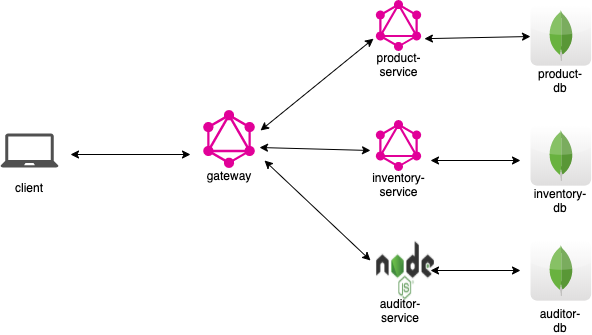

The diagram above was exported from draw.io. Its source (the exported page's mxGraphModel, read from the mxfile embedded in the PNG):
<mxGraphModel dx="946" dy="543" grid="1" gridSize="10" guides="1" tooltips="1" connect="1" arrows="1" fold="1" page="1" pageScale="1" pageWidth="850" pageHeight="1100" math="0" shadow="0">
  <root>
    <mxCell id="nmCMUMUK484sRitDACbk-0" />
    <mxCell id="nmCMUMUK484sRitDACbk-1" parent="nmCMUMUK484sRitDACbk-0" />
    <mxCell id="jvvT-6kukJEnpSVg8QOS-0" value="" style="group" vertex="1" connectable="0" parent="nmCMUMUK484sRitDACbk-1">
      <mxGeometry x="220" y="190" width="80" height="80" as="geometry" />
    </mxCell>
    <mxCell id="jvvT-6kukJEnpSVg8QOS-1" value="" style="shape=image;html=1;verticalAlign=top;verticalLabelPosition=bottom;labelBackgroundColor=#ffffff;imageAspect=0;aspect=fixed;image=data:image/svg+xml,(base64 omitted: 1240 chars);" vertex="1" parent="jvvT-6kukJEnpSVg8QOS-0">
      <mxGeometry width="58.18181818181819" height="58.18181818181819" as="geometry" />
    </mxCell>
    <mxCell id="jvvT-6kukJEnpSVg8QOS-2" value="gateway" style="text;html=1;strokeColor=none;fillColor=none;align=center;verticalAlign=middle;whiteSpace=wrap;rounded=0;" vertex="1" parent="jvvT-6kukJEnpSVg8QOS-0">
      <mxGeometry x="-5.91" y="58.18181818181819" width="70" height="14.545454545454547" as="geometry" />
    </mxCell>
    <mxCell id="6c8S3aDG03eZOovLOZiL-0" value="" style="group" vertex="1" connectable="0" parent="nmCMUMUK484sRitDACbk-1">
      <mxGeometry x="393" y="200" width="65" height="70" as="geometry" />
    </mxCell>
    <mxCell id="6c8S3aDG03eZOovLOZiL-1" value="" style="shape=image;html=1;verticalAlign=top;verticalLabelPosition=bottom;labelBackgroundColor=#ffffff;imageAspect=0;aspect=fixed;image=data:image/svg+xml,(base64 omitted: 1240 chars);" vertex="1" parent="6c8S3aDG03eZOovLOZiL-0">
      <mxGeometry width="50.90909090909091" height="50.90909090909091" as="geometry" />
    </mxCell>
    <mxCell id="6c8S3aDG03eZOovLOZiL-2" value="inventory-service" style="text;html=1;strokeColor=none;fillColor=none;align=center;verticalAlign=middle;whiteSpace=wrap;rounded=0;" vertex="1" parent="6c8S3aDG03eZOovLOZiL-0">
      <mxGeometry x="-2.9875" y="57.269090909090906" width="56.875" height="12.727272727272727" as="geometry" />
    </mxCell>
    <mxCell id="6c8S3aDG03eZOovLOZiL-3" value="" style="group" vertex="1" connectable="0" parent="nmCMUMUK484sRitDACbk-1">
      <mxGeometry x="393" y="80" width="65" height="70" as="geometry" />
    </mxCell>
    <mxCell id="6c8S3aDG03eZOovLOZiL-4" value="" style="shape=image;html=1;verticalAlign=top;verticalLabelPosition=bottom;labelBackgroundColor=#ffffff;imageAspect=0;aspect=fixed;image=data:image/svg+xml,(base64 omitted: 1240 chars);" vertex="1" parent="6c8S3aDG03eZOovLOZiL-3">
      <mxGeometry width="50.90909090909091" height="50.90909090909091" as="geometry" />
    </mxCell>
    <mxCell id="6c8S3aDG03eZOovLOZiL-5" value="product-service" style="text;html=1;strokeColor=none;fillColor=none;align=center;verticalAlign=middle;whiteSpace=wrap;rounded=0;" vertex="1" parent="6c8S3aDG03eZOovLOZiL-3">
      <mxGeometry x="-2.9875" y="57.269090909090906" width="56.875" height="12.727272727272727" as="geometry" />
    </mxCell>
    <mxCell id="AxjCDCAyClgE_YQPF1Ii-0" value="" style="group" vertex="1" connectable="0" parent="nmCMUMUK484sRitDACbk-1">
      <mxGeometry x="395" y="320" width="60" height="80" as="geometry" />
    </mxCell>
    <mxCell id="AxjCDCAyClgE_YQPF1Ii-1" value="" style="shape=image;html=1;verticalAlign=top;verticalLabelPosition=bottom;labelBackgroundColor=#ffffff;imageAspect=0;aspect=fixed;image=https://cdn4.iconfinder.com/data/icons/logos-3/456/nodejs-new-pantone-black-128.png" vertex="1" parent="AxjCDCAyClgE_YQPF1Ii-0">
      <mxGeometry width="60" height="60" as="geometry" />
    </mxCell>
    <mxCell id="AxjCDCAyClgE_YQPF1Ii-2" value="auditor-service" style="text;html=1;strokeColor=none;fillColor=none;align=center;verticalAlign=middle;whiteSpace=wrap;rounded=0;" vertex="1" parent="AxjCDCAyClgE_YQPF1Ii-0">
      <mxGeometry x="4.550000000000011" y="60" width="40" height="20" as="geometry" />
    </mxCell>
    <mxCell id="AxjCDCAyClgE_YQPF1Ii-6" value="" style="endArrow=classic;startArrow=classic;html=1;entryX=0;entryY=0.75;entryDx=0;entryDy=0;" edge="1" parent="nmCMUMUK484sRitDACbk-1" target="6c8S3aDG03eZOovLOZiL-4">
      <mxGeometry width="50" height="50" relative="1" as="geometry">
        <mxPoint x="280" y="210" as="sourcePoint" />
        <mxPoint x="370" y="130" as="targetPoint" />
      </mxGeometry>
    </mxCell>
    <mxCell id="AxjCDCAyClgE_YQPF1Ii-7" value="" style="endArrow=classic;startArrow=classic;html=1;exitX=1.014;exitY=0.636;exitDx=0;exitDy=0;exitPerimeter=0;" edge="1" parent="nmCMUMUK484sRitDACbk-1" source="jvvT-6kukJEnpSVg8QOS-1">
      <mxGeometry width="50" height="50" relative="1" as="geometry">
        <mxPoint x="310" y="240" as="sourcePoint" />
        <mxPoint x="390" y="230" as="targetPoint" />
      </mxGeometry>
    </mxCell>
    <mxCell id="AxjCDCAyClgE_YQPF1Ii-8" value="" style="endArrow=classic;startArrow=classic;html=1;" edge="1" parent="nmCMUMUK484sRitDACbk-1">
      <mxGeometry width="50" height="50" relative="1" as="geometry">
        <mxPoint x="284" y="240" as="sourcePoint" />
        <mxPoint x="390" y="340" as="targetPoint" />
      </mxGeometry>
    </mxCell>
    <mxCell id="hLczEf3L1qzV-maFe6C7-0" value="" style="dashed=0;outlineConnect=0;html=1;align=center;labelPosition=center;verticalLabelPosition=bottom;verticalAlign=top;shape=mxgraph.webicons.mongodb;gradientColor=#DFDEDE" vertex="1" parent="nmCMUMUK484sRitDACbk-1">
      <mxGeometry x="550" y="84.85" width="60.67" height="60.31" as="geometry" />
    </mxCell>
    <mxCell id="hLczEf3L1qzV-maFe6C7-1" value="" style="dashed=0;outlineConnect=0;html=1;align=center;labelPosition=center;verticalLabelPosition=bottom;verticalAlign=top;shape=mxgraph.webicons.mongodb;gradientColor=#DFDEDE" vertex="1" parent="nmCMUMUK484sRitDACbk-1">
      <mxGeometry x="550" y="204.85" width="60.67" height="60.31" as="geometry" />
    </mxCell>
    <mxCell id="hLczEf3L1qzV-maFe6C7-2" value="" style="dashed=0;outlineConnect=0;html=1;align=center;labelPosition=center;verticalLabelPosition=bottom;verticalAlign=top;shape=mxgraph.webicons.mongodb;gradientColor=#DFDEDE" vertex="1" parent="nmCMUMUK484sRitDACbk-1">
      <mxGeometry x="550" y="319.85" width="60.67" height="60.31" as="geometry" />
    </mxCell>
    <mxCell id="hLczEf3L1qzV-maFe6C7-3" value="" style="endArrow=classic;startArrow=classic;html=1;exitX=1;exitY=0.75;exitDx=0;exitDy=0;" edge="1" parent="nmCMUMUK484sRitDACbk-1" source="6c8S3aDG03eZOovLOZiL-4">
      <mxGeometry width="50" height="50" relative="1" as="geometry">
        <mxPoint x="480" y="150" as="sourcePoint" />
        <mxPoint x="550" y="116" as="targetPoint" />
      </mxGeometry>
    </mxCell>
    <mxCell id="hLczEf3L1qzV-maFe6C7-5" value="" style="endArrow=classic;startArrow=classic;html=1;" edge="1" parent="nmCMUMUK484sRitDACbk-1">
      <mxGeometry width="50" height="50" relative="1" as="geometry">
        <mxPoint x="450" y="240" as="sourcePoint" />
        <mxPoint x="540" y="240" as="targetPoint" />
      </mxGeometry>
    </mxCell>
    <mxCell id="hLczEf3L1qzV-maFe6C7-6" value="" style="endArrow=classic;startArrow=classic;html=1;" edge="1" parent="nmCMUMUK484sRitDACbk-1">
      <mxGeometry width="50" height="50" relative="1" as="geometry">
        <mxPoint x="450" y="350" as="sourcePoint" />
        <mxPoint x="540" y="350" as="targetPoint" />
      </mxGeometry>
    </mxCell>
    <mxCell id="hLczEf3L1qzV-maFe6C7-7" value="product-db" style="text;html=1;strokeColor=none;fillColor=none;align=center;verticalAlign=middle;whiteSpace=wrap;rounded=0;" vertex="1" parent="nmCMUMUK484sRitDACbk-1">
      <mxGeometry x="560" y="150" width="40" height="20" as="geometry" />
    </mxCell>
    <mxCell id="hLczEf3L1qzV-maFe6C7-8" value="inventory-db" style="text;html=1;strokeColor=none;fillColor=none;align=center;verticalAlign=middle;whiteSpace=wrap;rounded=0;" vertex="1" parent="nmCMUMUK484sRitDACbk-1">
      <mxGeometry x="560" y="270" width="40" height="20" as="geometry" />
    </mxCell>
    <mxCell id="hLczEf3L1qzV-maFe6C7-9" value="auditor-db" style="text;html=1;strokeColor=none;fillColor=none;align=center;verticalAlign=middle;whiteSpace=wrap;rounded=0;" vertex="1" parent="nmCMUMUK484sRitDACbk-1">
      <mxGeometry x="560" y="390" width="40" height="20" as="geometry" />
    </mxCell>
    <mxCell id="ibpXNtkzUVmtniHc73GG-0" value="" style="pointerEvents=1;shadow=0;dashed=0;html=1;strokeColor=none;fillColor=#505050;labelPosition=center;verticalLabelPosition=bottom;verticalAlign=top;outlineConnect=0;align=center;shape=mxgraph.office.devices.laptop;" vertex="1" parent="nmCMUMUK484sRitDACbk-1">
      <mxGeometry x="20" y="213" width="58" height="34" as="geometry" />
    </mxCell>
    <mxCell id="ibpXNtkzUVmtniHc73GG-1" value="" style="endArrow=classic;startArrow=classic;html=1;" edge="1" parent="nmCMUMUK484sRitDACbk-1">
      <mxGeometry width="50" height="50" relative="1" as="geometry">
        <mxPoint x="90" y="234" as="sourcePoint" />
        <mxPoint x="210" y="234" as="targetPoint" />
      </mxGeometry>
    </mxCell>
    <mxCell id="ibpXNtkzUVmtniHc73GG-2" value="client" style="text;html=1;strokeColor=none;fillColor=none;align=center;verticalAlign=middle;whiteSpace=wrap;rounded=0;" vertex="1" parent="nmCMUMUK484sRitDACbk-1">
      <mxGeometry x="29" y="257" width="40" height="20" as="geometry" />
    </mxCell>
  </root>
</mxGraphModel>